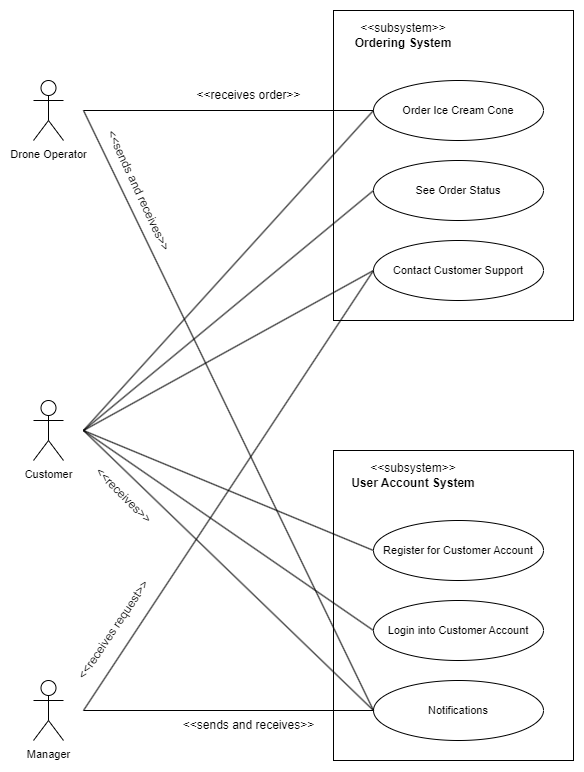

The diagram above was exported from draw.io. Its source (the exported page's mxGraphModel, read from the mxfile embedded in the PNG):
<mxGraphModel dx="1912" dy="1139" grid="1" gridSize="10" guides="1" tooltips="1" connect="1" arrows="1" fold="1" page="1" pageScale="1" pageWidth="1100" pageHeight="850" math="0" shadow="0">
  <root>
    <mxCell id="0" />
    <mxCell id="1" parent="0" />
    <mxCell id="Mr3pyzCh-q819e8fXisg-11" value="" style="rounded=0;whiteSpace=wrap;html=1;" parent="1" vertex="1">
      <mxGeometry x="570" y="50" width="240" height="310" as="geometry" />
    </mxCell>
    <mxCell id="Mr3pyzCh-q819e8fXisg-1" value="&lt;font style=&quot;font-size: 11px;&quot;&gt;Customer&lt;/font&gt;" style="shape=umlActor;verticalLabelPosition=bottom;verticalAlign=top;html=1;outlineConnect=0;" parent="1" vertex="1">
      <mxGeometry x="270" y="440" width="30" height="60" as="geometry" />
    </mxCell>
    <mxCell id="Mr3pyzCh-q819e8fXisg-4" value="&lt;font style=&quot;font-size: 11px;&quot;&gt;Order Ice Cream Cone&lt;/font&gt;" style="ellipse;whiteSpace=wrap;html=1;" parent="1" vertex="1">
      <mxGeometry x="610" y="120" width="170" height="60" as="geometry" />
    </mxCell>
    <mxCell id="Mr3pyzCh-q819e8fXisg-5" value="" style="endArrow=none;html=1;rounded=0;entryX=0;entryY=0.5;entryDx=0;entryDy=0;" parent="1" target="Mr3pyzCh-q819e8fXisg-4" edge="1">
      <mxGeometry width="50" height="50" relative="1" as="geometry">
        <mxPoint x="320" y="470" as="sourcePoint" />
        <mxPoint x="640" y="480" as="targetPoint" />
      </mxGeometry>
    </mxCell>
    <mxCell id="Mr3pyzCh-q819e8fXisg-15" value="&amp;lt;&amp;lt;subsystem&amp;gt;&amp;gt;&lt;br&gt;&lt;b&gt;Ordering System&lt;/b&gt;" style="rounded=0;whiteSpace=wrap;html=1;strokeColor=none;fillColor=none;" parent="1" vertex="1">
      <mxGeometry x="570" y="50" width="140" height="50" as="geometry" />
    </mxCell>
    <mxCell id="Mr3pyzCh-q819e8fXisg-16" value="&lt;font style=&quot;font-size: 11px;&quot;&gt;See Order Status&lt;/font&gt;" style="ellipse;whiteSpace=wrap;html=1;" parent="1" vertex="1">
      <mxGeometry x="610" y="200" width="170" height="60" as="geometry" />
    </mxCell>
    <mxCell id="Mr3pyzCh-q819e8fXisg-17" value="" style="endArrow=none;html=1;rounded=0;entryX=0;entryY=0.5;entryDx=0;entryDy=0;" parent="1" target="Mr3pyzCh-q819e8fXisg-16" edge="1">
      <mxGeometry width="50" height="50" relative="1" as="geometry">
        <mxPoint x="320" y="470" as="sourcePoint" />
        <mxPoint x="630" y="740" as="targetPoint" />
      </mxGeometry>
    </mxCell>
    <mxCell id="Mr3pyzCh-q819e8fXisg-18" value="" style="rounded=0;whiteSpace=wrap;html=1;" parent="1" vertex="1">
      <mxGeometry x="570" y="490" width="240" height="310" as="geometry" />
    </mxCell>
    <mxCell id="Mr3pyzCh-q819e8fXisg-19" value="&amp;lt;&amp;lt;subsystem&amp;gt;&amp;gt;&lt;br&gt;&lt;b&gt;User Account System&lt;/b&gt;" style="rounded=0;whiteSpace=wrap;html=1;strokeColor=none;fillColor=none;" parent="1" vertex="1">
      <mxGeometry x="580" y="490" width="140" height="50" as="geometry" />
    </mxCell>
    <mxCell id="Mr3pyzCh-q819e8fXisg-7" value="&lt;font style=&quot;font-size: 11px;&quot;&gt;Contact Customer Support&lt;/font&gt;" style="ellipse;whiteSpace=wrap;html=1;" parent="1" vertex="1">
      <mxGeometry x="610" y="280" width="170" height="60" as="geometry" />
    </mxCell>
    <mxCell id="Mr3pyzCh-q819e8fXisg-8" value="" style="endArrow=none;html=1;rounded=0;entryX=0;entryY=0.5;entryDx=0;entryDy=0;" parent="1" target="Mr3pyzCh-q819e8fXisg-7" edge="1">
      <mxGeometry width="50" height="50" relative="1" as="geometry">
        <mxPoint x="320" y="470" as="sourcePoint" />
        <mxPoint x="620" y="549.66" as="targetPoint" />
      </mxGeometry>
    </mxCell>
    <mxCell id="Mr3pyzCh-q819e8fXisg-9" value="&lt;font style=&quot;font-size: 11px;&quot;&gt;Register for Customer Account&lt;/font&gt;" style="ellipse;whiteSpace=wrap;html=1;" parent="1" vertex="1">
      <mxGeometry x="610" y="560" width="170" height="60" as="geometry" />
    </mxCell>
    <mxCell id="Mr3pyzCh-q819e8fXisg-10" value="" style="endArrow=none;html=1;rounded=0;entryX=0;entryY=0.5;entryDx=0;entryDy=0;" parent="1" target="Mr3pyzCh-q819e8fXisg-9" edge="1">
      <mxGeometry width="50" height="50" relative="1" as="geometry">
        <mxPoint x="320" y="470" as="sourcePoint" />
        <mxPoint x="630" y="559.66" as="targetPoint" />
      </mxGeometry>
    </mxCell>
    <mxCell id="Mr3pyzCh-q819e8fXisg-12" value="&lt;span style=&quot;font-size: 11px;&quot;&gt;Notifications&lt;br&gt;&lt;/span&gt;" style="ellipse;whiteSpace=wrap;html=1;" parent="1" vertex="1">
      <mxGeometry x="610" y="720" width="170" height="60" as="geometry" />
    </mxCell>
    <mxCell id="Mr3pyzCh-q819e8fXisg-13" value="" style="endArrow=none;html=1;rounded=0;entryX=0;entryY=0.5;entryDx=0;entryDy=0;startArrow=none;startFill=0;endFill=0;" parent="1" target="Mr3pyzCh-q819e8fXisg-12" edge="1">
      <mxGeometry width="50" height="50" relative="1" as="geometry">
        <mxPoint x="320" y="470" as="sourcePoint" />
        <mxPoint x="620" y="730" as="targetPoint" />
      </mxGeometry>
    </mxCell>
    <mxCell id="Mr3pyzCh-q819e8fXisg-20" value="&lt;font style=&quot;font-size: 11px;&quot;&gt;Login into Customer Account&lt;/font&gt;" style="ellipse;whiteSpace=wrap;html=1;" parent="1" vertex="1">
      <mxGeometry x="610" y="640" width="170" height="60" as="geometry" />
    </mxCell>
    <mxCell id="Mr3pyzCh-q819e8fXisg-21" value="" style="endArrow=none;html=1;rounded=0;entryX=0;entryY=0.5;entryDx=0;entryDy=0;" parent="1" target="Mr3pyzCh-q819e8fXisg-20" edge="1">
      <mxGeometry width="50" height="50" relative="1" as="geometry">
        <mxPoint x="320" y="470" as="sourcePoint" />
        <mxPoint x="630" y="559.66" as="targetPoint" />
      </mxGeometry>
    </mxCell>
    <mxCell id="Mr3pyzCh-q819e8fXisg-22" value="&lt;span style=&quot;font-size: 11px;&quot;&gt;Manager&lt;/span&gt;" style="shape=umlActor;verticalLabelPosition=bottom;verticalAlign=top;html=1;outlineConnect=0;" parent="1" vertex="1">
      <mxGeometry x="270" y="720" width="30" height="60" as="geometry" />
    </mxCell>
    <mxCell id="Mr3pyzCh-q819e8fXisg-29" value="&lt;span style=&quot;font-size: 11px;&quot;&gt;Drone Operator&lt;/span&gt;" style="shape=umlActor;verticalLabelPosition=bottom;verticalAlign=top;html=1;outlineConnect=0;" parent="1" vertex="1">
      <mxGeometry x="270" y="120" width="30" height="60" as="geometry" />
    </mxCell>
    <mxCell id="Mr3pyzCh-q819e8fXisg-33" value="&amp;lt;&amp;lt;receives request&amp;gt;&amp;gt;" style="text;html=1;align=center;verticalAlign=middle;resizable=0;points=[];autosize=1;strokeColor=none;fillColor=none;rotation=-56;" parent="1" vertex="1">
      <mxGeometry x="280" y="655" width="140" height="30" as="geometry" />
    </mxCell>
    <mxCell id="Mr3pyzCh-q819e8fXisg-35" value="&amp;lt;&amp;lt;receives order&amp;gt;&amp;gt;" style="text;html=1;align=center;verticalAlign=middle;resizable=0;points=[];autosize=1;strokeColor=none;fillColor=none;" parent="1" vertex="1">
      <mxGeometry x="420" y="120" width="130" height="30" as="geometry" />
    </mxCell>
    <mxCell id="Mr3pyzCh-q819e8fXisg-37" value="" style="endArrow=none;html=1;rounded=0;endFill=0;startArrow=none;startFill=0;exitX=0;exitY=0.5;exitDx=0;exitDy=0;" parent="1" edge="1" source="Mr3pyzCh-q819e8fXisg-7">
      <mxGeometry width="50" height="50" relative="1" as="geometry">
        <mxPoint x="610" y="240" as="sourcePoint" />
        <mxPoint x="320" y="750" as="targetPoint" />
      </mxGeometry>
    </mxCell>
    <mxCell id="Mr3pyzCh-q819e8fXisg-38" value="" style="endArrow=none;html=1;rounded=0;endFill=0;startArrow=none;startFill=0;" parent="1" edge="1">
      <mxGeometry width="50" height="50" relative="1" as="geometry">
        <mxPoint x="610" y="150" as="sourcePoint" />
        <mxPoint x="320" y="150" as="targetPoint" />
      </mxGeometry>
    </mxCell>
    <mxCell id="Mr3pyzCh-q819e8fXisg-40" value="&amp;lt;&amp;lt;sends and receives&amp;gt;&amp;gt;" style="text;html=1;align=center;verticalAlign=middle;resizable=0;points=[];autosize=1;strokeColor=none;fillColor=none;rotation=65;" parent="1" vertex="1">
      <mxGeometry x="300" y="215" width="150" height="30" as="geometry" />
    </mxCell>
    <mxCell id="Mr3pyzCh-q819e8fXisg-41" value="&amp;lt;&amp;lt;sends and receives&amp;gt;&amp;gt;" style="text;html=1;align=center;verticalAlign=middle;resizable=0;points=[];autosize=1;strokeColor=none;fillColor=none;rotation=0;" parent="1" vertex="1">
      <mxGeometry x="410" y="750" width="150" height="30" as="geometry" />
    </mxCell>
    <mxCell id="Mr3pyzCh-q819e8fXisg-42" value="&amp;lt;&amp;lt;receives&amp;gt;&amp;gt;" style="text;html=1;align=center;verticalAlign=middle;resizable=0;points=[];autosize=1;strokeColor=none;fillColor=none;rotation=45;" parent="1" vertex="1">
      <mxGeometry x="310" y="520" width="100" height="30" as="geometry" />
    </mxCell>
    <mxCell id="zFKm7J-QNRzpBGV75G8Y-6" value="" style="endArrow=none;html=1;rounded=0;" edge="1" parent="1">
      <mxGeometry width="50" height="50" relative="1" as="geometry">
        <mxPoint x="320" y="750" as="sourcePoint" />
        <mxPoint x="610" y="750" as="targetPoint" />
      </mxGeometry>
    </mxCell>
    <mxCell id="zFKm7J-QNRzpBGV75G8Y-7" value="" style="endArrow=none;html=1;rounded=0;exitX=0;exitY=0.5;exitDx=0;exitDy=0;" edge="1" parent="1" source="Mr3pyzCh-q819e8fXisg-12">
      <mxGeometry width="50" height="50" relative="1" as="geometry">
        <mxPoint x="420" y="350" as="sourcePoint" />
        <mxPoint x="320" y="150" as="targetPoint" />
      </mxGeometry>
    </mxCell>
  </root>
</mxGraphModel>